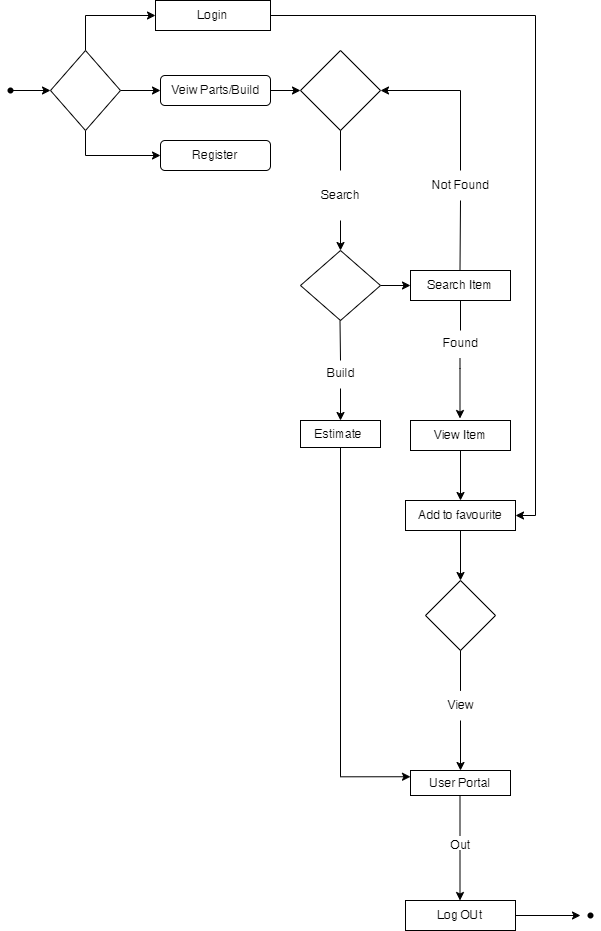

The diagram above was exported from draw.io. Its source (the exported page's mxGraphModel, read from the mxfile embedded in the PNG):
<mxGraphModel dx="1050" dy="534" grid="1" gridSize="10" guides="1" tooltips="1" connect="1" arrows="1" fold="1" page="1" pageScale="1" pageWidth="850" pageHeight="1100" math="0" shadow="0">
  <root>
    <mxCell id="0" />
    <mxCell id="1" parent="0" />
    <mxCell id="havQFJcm_gO80C9ijxDX-3" style="edgeStyle=orthogonalEdgeStyle;rounded=0;orthogonalLoop=1;jettySize=auto;html=1;entryX=0;entryY=0.5;entryDx=0;entryDy=0;" edge="1" parent="1" source="havQFJcm_gO80C9ijxDX-1" target="havQFJcm_gO80C9ijxDX-2">
      <mxGeometry relative="1" as="geometry" />
    </mxCell>
    <mxCell id="havQFJcm_gO80C9ijxDX-1" value="" style="shape=waypoint;sketch=0;fillStyle=solid;size=6;pointerEvents=1;points=[];fillColor=none;resizable=0;rotatable=0;perimeter=centerPerimeter;snapToPoint=1;" vertex="1" parent="1">
      <mxGeometry x="70" y="190" width="20" height="20" as="geometry" />
    </mxCell>
    <mxCell id="havQFJcm_gO80C9ijxDX-5" style="edgeStyle=orthogonalEdgeStyle;rounded=0;orthogonalLoop=1;jettySize=auto;html=1;exitX=1;exitY=0.5;exitDx=0;exitDy=0;entryX=0;entryY=0.5;entryDx=0;entryDy=0;" edge="1" parent="1" source="havQFJcm_gO80C9ijxDX-2" target="havQFJcm_gO80C9ijxDX-4">
      <mxGeometry relative="1" as="geometry" />
    </mxCell>
    <mxCell id="havQFJcm_gO80C9ijxDX-10" style="edgeStyle=orthogonalEdgeStyle;rounded=0;orthogonalLoop=1;jettySize=auto;html=1;exitX=0.5;exitY=1;exitDx=0;exitDy=0;entryX=0;entryY=0.5;entryDx=0;entryDy=0;" edge="1" parent="1" source="havQFJcm_gO80C9ijxDX-2" target="havQFJcm_gO80C9ijxDX-9">
      <mxGeometry relative="1" as="geometry" />
    </mxCell>
    <mxCell id="havQFJcm_gO80C9ijxDX-35" style="edgeStyle=orthogonalEdgeStyle;rounded=0;orthogonalLoop=1;jettySize=auto;html=1;exitX=0.5;exitY=0;exitDx=0;exitDy=0;entryX=0;entryY=0.5;entryDx=0;entryDy=0;" edge="1" parent="1" source="havQFJcm_gO80C9ijxDX-2" target="havQFJcm_gO80C9ijxDX-33">
      <mxGeometry relative="1" as="geometry" />
    </mxCell>
    <mxCell id="havQFJcm_gO80C9ijxDX-2" value="" style="rhombus;whiteSpace=wrap;html=1;" vertex="1" parent="1">
      <mxGeometry x="120" y="160" width="70" height="80" as="geometry" />
    </mxCell>
    <mxCell id="havQFJcm_gO80C9ijxDX-7" style="edgeStyle=orthogonalEdgeStyle;rounded=0;orthogonalLoop=1;jettySize=auto;html=1;exitX=1;exitY=0.5;exitDx=0;exitDy=0;entryX=0;entryY=0.5;entryDx=0;entryDy=0;" edge="1" parent="1" source="havQFJcm_gO80C9ijxDX-4" target="havQFJcm_gO80C9ijxDX-6">
      <mxGeometry relative="1" as="geometry" />
    </mxCell>
    <mxCell id="havQFJcm_gO80C9ijxDX-4" value="Veiw Parts/Build" style="rounded=1;whiteSpace=wrap;html=1;" vertex="1" parent="1">
      <mxGeometry x="230" y="185" width="110" height="30" as="geometry" />
    </mxCell>
    <mxCell id="havQFJcm_gO80C9ijxDX-6" value="" style="rhombus;whiteSpace=wrap;html=1;" vertex="1" parent="1">
      <mxGeometry x="370" y="160" width="80" height="80" as="geometry" />
    </mxCell>
    <mxCell id="havQFJcm_gO80C9ijxDX-9" value="Register" style="rounded=1;whiteSpace=wrap;html=1;" vertex="1" parent="1">
      <mxGeometry x="230" y="250" width="110" height="30" as="geometry" />
    </mxCell>
    <mxCell id="havQFJcm_gO80C9ijxDX-19" style="edgeStyle=orthogonalEdgeStyle;rounded=0;orthogonalLoop=1;jettySize=auto;html=1;exitX=1;exitY=0.5;exitDx=0;exitDy=0;" edge="1" parent="1" source="havQFJcm_gO80C9ijxDX-13" target="havQFJcm_gO80C9ijxDX-20">
      <mxGeometry relative="1" as="geometry">
        <mxPoint x="530" y="395" as="targetPoint" />
      </mxGeometry>
    </mxCell>
    <mxCell id="havQFJcm_gO80C9ijxDX-13" value="" style="rhombus;whiteSpace=wrap;html=1;" vertex="1" parent="1">
      <mxGeometry x="370" y="360" width="80" height="70" as="geometry" />
    </mxCell>
    <mxCell id="havQFJcm_gO80C9ijxDX-17" value="" style="endArrow=none;html=1;rounded=0;entryX=0.5;entryY=1;entryDx=0;entryDy=0;" edge="1" parent="1" target="havQFJcm_gO80C9ijxDX-6">
      <mxGeometry width="50" height="50" relative="1" as="geometry">
        <mxPoint x="410" y="280" as="sourcePoint" />
        <mxPoint x="450" y="250" as="targetPoint" />
      </mxGeometry>
    </mxCell>
    <mxCell id="havQFJcm_gO80C9ijxDX-18" value="Search" style="text;html=1;align=center;verticalAlign=middle;resizable=0;points=[];autosize=1;strokeColor=none;fillColor=none;" vertex="1" parent="1">
      <mxGeometry x="380" y="290" width="60" height="30" as="geometry" />
    </mxCell>
    <mxCell id="havQFJcm_gO80C9ijxDX-20" value="Search Item" style="rounded=0;whiteSpace=wrap;html=1;" vertex="1" parent="1">
      <mxGeometry x="480" y="380" width="100" height="30" as="geometry" />
    </mxCell>
    <mxCell id="havQFJcm_gO80C9ijxDX-21" value="" style="endArrow=none;html=1;rounded=0;" edge="1" parent="1">
      <mxGeometry width="50" height="50" relative="1" as="geometry">
        <mxPoint x="529.5" y="380" as="sourcePoint" />
        <mxPoint x="530" y="310" as="targetPoint" />
      </mxGeometry>
    </mxCell>
    <mxCell id="havQFJcm_gO80C9ijxDX-23" style="edgeStyle=orthogonalEdgeStyle;rounded=0;orthogonalLoop=1;jettySize=auto;html=1;entryX=1;entryY=0.5;entryDx=0;entryDy=0;" edge="1" parent="1" source="havQFJcm_gO80C9ijxDX-22" target="havQFJcm_gO80C9ijxDX-6">
      <mxGeometry relative="1" as="geometry">
        <Array as="points">
          <mxPoint x="530" y="200" />
        </Array>
      </mxGeometry>
    </mxCell>
    <mxCell id="havQFJcm_gO80C9ijxDX-22" value="Not Found" style="text;html=1;align=center;verticalAlign=middle;resizable=0;points=[];autosize=1;strokeColor=none;fillColor=none;" vertex="1" parent="1">
      <mxGeometry x="490" y="280" width="80" height="30" as="geometry" />
    </mxCell>
    <mxCell id="havQFJcm_gO80C9ijxDX-25" value="" style="endArrow=none;html=1;rounded=0;" edge="1" parent="1">
      <mxGeometry width="50" height="50" relative="1" as="geometry">
        <mxPoint x="530" y="440" as="sourcePoint" />
        <mxPoint x="530" y="410" as="targetPoint" />
      </mxGeometry>
    </mxCell>
    <mxCell id="havQFJcm_gO80C9ijxDX-26" value="Found" style="text;html=1;align=center;verticalAlign=middle;resizable=0;points=[];autosize=1;strokeColor=none;fillColor=none;" vertex="1" parent="1">
      <mxGeometry x="500" y="438" width="60" height="30" as="geometry" />
    </mxCell>
    <mxCell id="havQFJcm_gO80C9ijxDX-27" value="" style="endArrow=classic;html=1;rounded=0;" edge="1" parent="1">
      <mxGeometry width="50" height="50" relative="1" as="geometry">
        <mxPoint x="529.5" y="468" as="sourcePoint" />
        <mxPoint x="529.5" y="528" as="targetPoint" />
        <Array as="points">
          <mxPoint x="529.5" y="478" />
        </Array>
      </mxGeometry>
    </mxCell>
    <mxCell id="havQFJcm_gO80C9ijxDX-32" style="edgeStyle=orthogonalEdgeStyle;rounded=0;orthogonalLoop=1;jettySize=auto;html=1;exitX=0.5;exitY=1;exitDx=0;exitDy=0;entryX=0.5;entryY=0;entryDx=0;entryDy=0;" edge="1" parent="1" source="havQFJcm_gO80C9ijxDX-28" target="havQFJcm_gO80C9ijxDX-29">
      <mxGeometry relative="1" as="geometry" />
    </mxCell>
    <mxCell id="havQFJcm_gO80C9ijxDX-28" value="View Item" style="rounded=0;whiteSpace=wrap;html=1;" vertex="1" parent="1">
      <mxGeometry x="480" y="530" width="100" height="30" as="geometry" />
    </mxCell>
    <mxCell id="havQFJcm_gO80C9ijxDX-52" style="edgeStyle=orthogonalEdgeStyle;rounded=0;orthogonalLoop=1;jettySize=auto;html=1;exitX=0.5;exitY=1;exitDx=0;exitDy=0;entryX=0.5;entryY=0;entryDx=0;entryDy=0;" edge="1" parent="1" source="havQFJcm_gO80C9ijxDX-29" target="havQFJcm_gO80C9ijxDX-51">
      <mxGeometry relative="1" as="geometry" />
    </mxCell>
    <mxCell id="havQFJcm_gO80C9ijxDX-29" value="Add to favourite" style="rounded=0;whiteSpace=wrap;html=1;" vertex="1" parent="1">
      <mxGeometry x="475" y="610" width="110" height="30" as="geometry" />
    </mxCell>
    <mxCell id="havQFJcm_gO80C9ijxDX-36" style="edgeStyle=orthogonalEdgeStyle;rounded=0;orthogonalLoop=1;jettySize=auto;html=1;entryX=1;entryY=0.5;entryDx=0;entryDy=0;" edge="1" parent="1" source="havQFJcm_gO80C9ijxDX-33" target="havQFJcm_gO80C9ijxDX-29">
      <mxGeometry relative="1" as="geometry" />
    </mxCell>
    <mxCell id="havQFJcm_gO80C9ijxDX-33" value="Login" style="rounded=0;whiteSpace=wrap;html=1;" vertex="1" parent="1">
      <mxGeometry x="225" y="110" width="115" height="30" as="geometry" />
    </mxCell>
    <mxCell id="havQFJcm_gO80C9ijxDX-37" value="" style="endArrow=none;html=1;rounded=0;" edge="1" parent="1">
      <mxGeometry width="50" height="50" relative="1" as="geometry">
        <mxPoint x="409.5" y="430" as="sourcePoint" />
        <mxPoint x="410" y="470" as="targetPoint" />
      </mxGeometry>
    </mxCell>
    <mxCell id="havQFJcm_gO80C9ijxDX-41" value="" style="edgeStyle=orthogonalEdgeStyle;rounded=0;orthogonalLoop=1;jettySize=auto;html=1;" edge="1" parent="1" source="havQFJcm_gO80C9ijxDX-38" target="havQFJcm_gO80C9ijxDX-40">
      <mxGeometry relative="1" as="geometry" />
    </mxCell>
    <mxCell id="havQFJcm_gO80C9ijxDX-38" value="Build" style="text;html=1;align=center;verticalAlign=middle;resizable=0;points=[];autosize=1;strokeColor=none;fillColor=none;" vertex="1" parent="1">
      <mxGeometry x="385" y="468" width="50" height="30" as="geometry" />
    </mxCell>
    <mxCell id="havQFJcm_gO80C9ijxDX-39" value="" style="endArrow=classic;html=1;rounded=0;entryX=0.5;entryY=0;entryDx=0;entryDy=0;" edge="1" parent="1" target="havQFJcm_gO80C9ijxDX-13">
      <mxGeometry width="50" height="50" relative="1" as="geometry">
        <mxPoint x="410" y="330" as="sourcePoint" />
        <mxPoint x="450" y="350" as="targetPoint" />
      </mxGeometry>
    </mxCell>
    <mxCell id="havQFJcm_gO80C9ijxDX-49" style="edgeStyle=orthogonalEdgeStyle;rounded=0;orthogonalLoop=1;jettySize=auto;html=1;exitX=0.5;exitY=1;exitDx=0;exitDy=0;entryX=0;entryY=0.25;entryDx=0;entryDy=0;" edge="1" parent="1" source="havQFJcm_gO80C9ijxDX-40" target="havQFJcm_gO80C9ijxDX-47">
      <mxGeometry relative="1" as="geometry" />
    </mxCell>
    <mxCell id="havQFJcm_gO80C9ijxDX-40" value="Estimate&amp;nbsp;" style="whiteSpace=wrap;html=1;" vertex="1" parent="1">
      <mxGeometry x="370" y="530" width="80" height="27" as="geometry" />
    </mxCell>
    <mxCell id="havQFJcm_gO80C9ijxDX-48" value="" style="edgeStyle=orthogonalEdgeStyle;rounded=0;orthogonalLoop=1;jettySize=auto;html=1;" edge="1" parent="1" source="havQFJcm_gO80C9ijxDX-44" target="havQFJcm_gO80C9ijxDX-47">
      <mxGeometry relative="1" as="geometry" />
    </mxCell>
    <mxCell id="havQFJcm_gO80C9ijxDX-44" value="View" style="text;html=1;align=center;verticalAlign=middle;resizable=0;points=[];autosize=1;strokeColor=none;fillColor=none;" vertex="1" parent="1">
      <mxGeometry x="505" y="800" width="50" height="30" as="geometry" />
    </mxCell>
    <mxCell id="havQFJcm_gO80C9ijxDX-47" value="User Portal" style="whiteSpace=wrap;html=1;" vertex="1" parent="1">
      <mxGeometry x="480" y="880" width="100" height="25" as="geometry" />
    </mxCell>
    <mxCell id="havQFJcm_gO80C9ijxDX-51" value="" style="rhombus;whiteSpace=wrap;html=1;" vertex="1" parent="1">
      <mxGeometry x="495" y="690" width="70" height="70" as="geometry" />
    </mxCell>
    <mxCell id="havQFJcm_gO80C9ijxDX-55" value="" style="endArrow=none;html=1;rounded=0;exitX=0.5;exitY=0.013;exitDx=0;exitDy=0;exitPerimeter=0;" edge="1" parent="1" source="havQFJcm_gO80C9ijxDX-44">
      <mxGeometry width="50" height="50" relative="1" as="geometry">
        <mxPoint x="480" y="810" as="sourcePoint" />
        <mxPoint x="530" y="760" as="targetPoint" />
      </mxGeometry>
    </mxCell>
    <mxCell id="havQFJcm_gO80C9ijxDX-58" value="" style="endArrow=none;html=1;rounded=0;" edge="1" parent="1">
      <mxGeometry width="50" height="50" relative="1" as="geometry">
        <mxPoint x="529.5" y="905" as="sourcePoint" />
        <mxPoint x="529.5" y="945" as="targetPoint" />
      </mxGeometry>
    </mxCell>
    <mxCell id="havQFJcm_gO80C9ijxDX-59" value="Out" style="text;html=1;align=center;verticalAlign=middle;resizable=0;points=[];autosize=1;strokeColor=none;fillColor=none;" vertex="1" parent="1">
      <mxGeometry x="510" y="940" width="40" height="30" as="geometry" />
    </mxCell>
    <mxCell id="havQFJcm_gO80C9ijxDX-61" value="Log OUt" style="rounded=0;whiteSpace=wrap;html=1;" vertex="1" parent="1">
      <mxGeometry x="475" y="1010" width="110" height="30" as="geometry" />
    </mxCell>
    <mxCell id="havQFJcm_gO80C9ijxDX-62" value="" style="endArrow=classic;html=1;rounded=0;" edge="1" parent="1">
      <mxGeometry width="50" height="50" relative="1" as="geometry">
        <mxPoint x="529.5" y="960" as="sourcePoint" />
        <mxPoint x="529.5" y="1010" as="targetPoint" />
      </mxGeometry>
    </mxCell>
    <mxCell id="havQFJcm_gO80C9ijxDX-65" style="edgeStyle=orthogonalEdgeStyle;rounded=0;orthogonalLoop=1;jettySize=auto;html=1;exitX=1;exitY=0.5;exitDx=0;exitDy=0;entryX=0.02;entryY=0.35;entryDx=0;entryDy=0;entryPerimeter=0;" edge="1" parent="1" source="havQFJcm_gO80C9ijxDX-61">
      <mxGeometry relative="1" as="geometry">
        <mxPoint x="650" y="1025" as="targetPoint" />
      </mxGeometry>
    </mxCell>
    <mxCell id="havQFJcm_gO80C9ijxDX-66" value="" style="shape=waypoint;sketch=0;fillStyle=solid;size=6;pointerEvents=1;points=[];fillColor=none;resizable=0;rotatable=0;perimeter=centerPerimeter;snapToPoint=1;" vertex="1" parent="1">
      <mxGeometry x="650" y="1015" width="20" height="20" as="geometry" />
    </mxCell>
  </root>
</mxGraphModel>